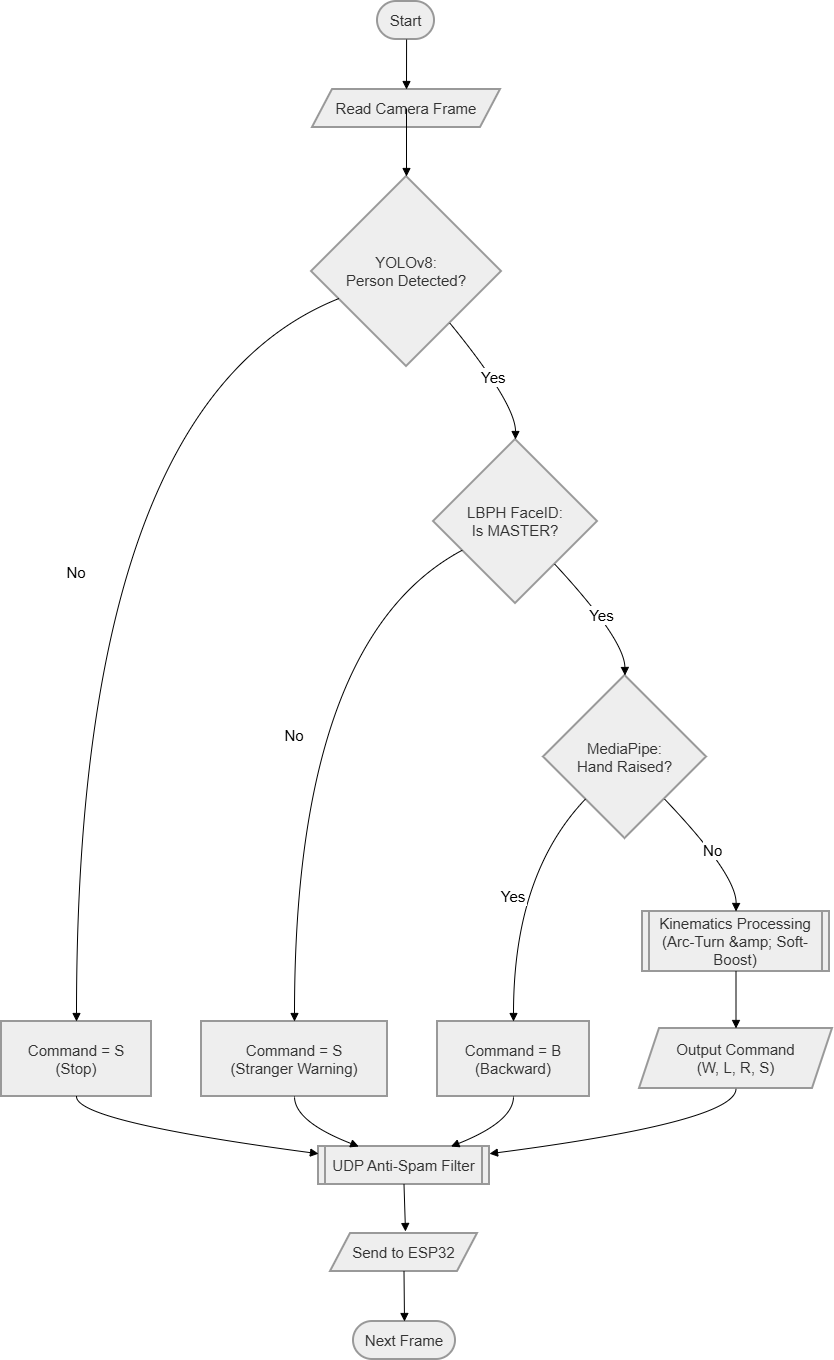

The diagram above was exported from draw.io. Its source (the exported page's mxGraphModel, read from the mxfile embedded in the PNG):
<mxGraphModel dx="1158" dy="633" grid="1" gridSize="10" guides="1" tooltips="1" connect="1" arrows="1" fold="1" page="1" pageScale="1" pageWidth="850" pageHeight="1100" math="0" shadow="0">
  <root>
    <mxCell id="0" />
    <mxCell id="1" parent="0" />
    <mxCell id="9TkPVp4hs3evQOOXFN-H-1" parent="1" style="rounded=1;whiteSpace=wrap;arcSize=50;strokeWidth=2;fillColor=light-dark(#eeeeee,#1f2020);strokeColor=light-dark(#999999,#cccccc);fontColor=light-dark(#333333,#cccccc);fontSize=15;" value="Start" vertex="1">
      <mxGeometry height="38" width="57" x="396" y="20" as="geometry" />
    </mxCell>
    <mxCell id="9TkPVp4hs3evQOOXFN-H-2" parent="1" style="shape=parallelogram;perimeter=parallelogramPerimeter;fixedSize=1;strokeWidth=2;whiteSpace=wrap;fillColor=light-dark(#eeeeee,#1f2020);strokeColor=light-dark(#999999,#cccccc);fontColor=light-dark(#333333,#cccccc);fontSize=15;" value="Read Camera Frame" vertex="1">
      <mxGeometry height="38" width="188" x="331" y="108" as="geometry" />
    </mxCell>
    <mxCell id="9TkPVp4hs3evQOOXFN-H-3" parent="1" style="rhombus;strokeWidth=2;whiteSpace=wrap;fillColor=light-dark(#eeeeee,#1f2020);strokeColor=light-dark(#999999,#cccccc);fontColor=light-dark(#333333,#cccccc);fontSize=15;" value="YOLOv8:&#10;Person Detected?" vertex="1">
      <mxGeometry height="190" width="190" x="330" y="195" as="geometry" />
    </mxCell>
    <mxCell id="9TkPVp4hs3evQOOXFN-H-4" parent="1" style="whiteSpace=wrap;strokeWidth=2;fillColor=light-dark(#eeeeee,#1f2020);strokeColor=light-dark(#999999,#cccccc);fontColor=light-dark(#333333,#cccccc);fontSize=15;" value="Command = S&#10;(Stop)" vertex="1">
      <mxGeometry height="75" width="150" x="20" y="1040" as="geometry" />
    </mxCell>
    <mxCell id="9TkPVp4hs3evQOOXFN-H-5" parent="1" style="rhombus;strokeWidth=2;whiteSpace=wrap;fillColor=light-dark(#eeeeee,#1f2020);strokeColor=light-dark(#999999,#cccccc);fontColor=light-dark(#333333,#cccccc);fontSize=15;" value="LBPH FaceID:&#10;Is MASTER?" vertex="1">
      <mxGeometry height="164" width="164" x="452" y="458" as="geometry" />
    </mxCell>
    <mxCell id="9TkPVp4hs3evQOOXFN-H-6" parent="1" style="whiteSpace=wrap;strokeWidth=2;fillColor=light-dark(#eeeeee,#1f2020);strokeColor=light-dark(#999999,#cccccc);fontColor=light-dark(#333333,#cccccc);fontSize=15;" value="Command = S&#10;(Stranger Warning)" vertex="1">
      <mxGeometry height="75" width="186" x="220" y="1040" as="geometry" />
    </mxCell>
    <mxCell id="9TkPVp4hs3evQOOXFN-H-7" parent="1" style="rhombus;strokeWidth=2;whiteSpace=wrap;fillColor=light-dark(#eeeeee,#1f2020);strokeColor=light-dark(#999999,#cccccc);fontColor=light-dark(#333333,#cccccc);fontSize=15;" value="MediaPipe:&#10;Hand Raised?" vertex="1">
      <mxGeometry height="163" width="163" x="562" y="694" as="geometry" />
    </mxCell>
    <mxCell id="9TkPVp4hs3evQOOXFN-H-8" parent="1" style="whiteSpace=wrap;strokeWidth=2;fillColor=light-dark(#eeeeee,#1f2020);strokeColor=light-dark(#999999,#cccccc);fontColor=light-dark(#333333,#cccccc);fontSize=15;" value="Command = B&#10;(Backward)" vertex="1">
      <mxGeometry height="75" width="152" x="456" y="1040" as="geometry" />
    </mxCell>
    <mxCell id="9TkPVp4hs3evQOOXFN-H-9" parent="1" style="strokeWidth=2;shape=process;whiteSpace=wrap;size=0.04;fillColor=light-dark(#eeeeee,#1f2020);strokeColor=light-dark(#999999,#cccccc);fontColor=light-dark(#333333,#cccccc);fontSize=15;" value="Kinematics Processing&#10;(Arc-Turn &amp;amp; Soft-Boost)" vertex="1">
      <mxGeometry height="60" width="187" x="661" y="930" as="geometry" />
    </mxCell>
    <mxCell id="9TkPVp4hs3evQOOXFN-H-10" parent="1" style="shape=parallelogram;perimeter=parallelogramPerimeter;fixedSize=1;strokeWidth=2;whiteSpace=wrap;fillColor=light-dark(#eeeeee,#1f2020);strokeColor=light-dark(#999999,#cccccc);fontColor=light-dark(#333333,#cccccc);fontSize=15;" value="Output Command&#10;(W, L, R, S)" vertex="1">
      <mxGeometry height="60" width="193" x="658" y="1047" as="geometry" />
    </mxCell>
    <mxCell id="9TkPVp4hs3evQOOXFN-H-11" parent="1" style="strokeWidth=2;shape=process;whiteSpace=wrap;size=0.04;fillColor=light-dark(#eeeeee,#1f2020);strokeColor=light-dark(#999999,#cccccc);fontColor=light-dark(#333333,#cccccc);fontSize=15;" value="UDP Anti-Spam Filter" vertex="1">
      <mxGeometry height="38" width="171" x="337" y="1165" as="geometry" />
    </mxCell>
    <mxCell id="9TkPVp4hs3evQOOXFN-H-12" parent="1" style="shape=parallelogram;perimeter=parallelogramPerimeter;fixedSize=1;strokeWidth=2;whiteSpace=wrap;fillColor=light-dark(#eeeeee,#1f2020);strokeColor=light-dark(#999999,#cccccc);fontColor=light-dark(#333333,#cccccc);fontSize=15;" value="Send to ESP32" vertex="1">
      <mxGeometry height="38" width="147" x="349" y="1252" as="geometry" />
    </mxCell>
    <mxCell id="9TkPVp4hs3evQOOXFN-H-13" parent="1" style="rounded=1;whiteSpace=wrap;arcSize=50;strokeWidth=2;fillColor=light-dark(#eeeeee,#1f2020);strokeColor=light-dark(#999999,#cccccc);fontColor=light-dark(#333333,#cccccc);fontSize=15;" value="Next Frame" vertex="1">
      <mxGeometry height="38" width="102" x="372" y="1340" as="geometry" />
    </mxCell>
    <mxCell id="9TkPVp4hs3evQOOXFN-H-14" edge="1" parent="1" source="9TkPVp4hs3evQOOXFN-H-1" style="curved=1;startArrow=none;endArrow=block;exitX=0.51;exitY=0.99;entryX=0.5;entryY=-0.01;rounded=0;fontSize=15;" target="9TkPVp4hs3evQOOXFN-H-2" value="">
      <mxGeometry relative="1" as="geometry">
        <Array as="points" />
      </mxGeometry>
    </mxCell>
    <mxCell id="9TkPVp4hs3evQOOXFN-H-15" edge="1" parent="1" source="9TkPVp4hs3evQOOXFN-H-2" style="curved=1;startArrow=none;endArrow=block;exitX=0.5;exitY=0.97;entryX=0.5;entryY=0;rounded=0;fontSize=15;" target="9TkPVp4hs3evQOOXFN-H-3" value="">
      <mxGeometry relative="1" as="geometry">
        <Array as="points" />
      </mxGeometry>
    </mxCell>
    <mxCell id="9TkPVp4hs3evQOOXFN-H-16" edge="1" parent="1" source="9TkPVp4hs3evQOOXFN-H-3" style="curved=1;startArrow=none;endArrow=block;exitX=0;exitY=0.7;entryX=0.5;entryY=0;rounded=0;fontSize=15;" target="9TkPVp4hs3evQOOXFN-H-4" value="No">
      <mxGeometry relative="1" as="geometry">
        <Array as="points">
          <mxPoint x="95" y="422" />
        </Array>
      </mxGeometry>
    </mxCell>
    <mxCell id="9TkPVp4hs3evQOOXFN-H-17" edge="1" parent="1" source="9TkPVp4hs3evQOOXFN-H-3" style="curved=1;startArrow=none;endArrow=block;exitX=0.92;exitY=1;entryX=0.5;entryY=0;rounded=0;fontSize=15;" target="9TkPVp4hs3evQOOXFN-H-5" value="Yes">
      <mxGeometry relative="1" as="geometry">
        <Array as="points">
          <mxPoint x="534" y="422" />
        </Array>
      </mxGeometry>
    </mxCell>
    <mxCell id="9TkPVp4hs3evQOOXFN-H-18" edge="1" parent="1" source="9TkPVp4hs3evQOOXFN-H-5" style="curved=1;startArrow=none;endArrow=block;exitX=0;exitY=0.77;entryX=0.5;entryY=0;rounded=0;fontSize=15;" target="9TkPVp4hs3evQOOXFN-H-6" value="No">
      <mxGeometry relative="1" as="geometry">
        <Array as="points">
          <mxPoint x="313" y="658" />
        </Array>
      </mxGeometry>
    </mxCell>
    <mxCell id="9TkPVp4hs3evQOOXFN-H-19" edge="1" parent="1" source="9TkPVp4hs3evQOOXFN-H-5" style="curved=1;startArrow=none;endArrow=block;exitX=0.96;exitY=1;entryX=0.5;entryY=0;rounded=0;fontSize=15;" target="9TkPVp4hs3evQOOXFN-H-7" value="Yes">
      <mxGeometry relative="1" as="geometry">
        <Array as="points">
          <mxPoint x="643" y="658" />
        </Array>
      </mxGeometry>
    </mxCell>
    <mxCell id="9TkPVp4hs3evQOOXFN-H-20" edge="1" parent="1" source="9TkPVp4hs3evQOOXFN-H-7" style="curved=1;startArrow=none;endArrow=block;exitX=0.03;exitY=1;entryX=0.5;entryY=0;rounded=0;fontSize=15;" target="9TkPVp4hs3evQOOXFN-H-8" value="Yes">
      <mxGeometry relative="1" as="geometry">
        <Array as="points">
          <mxPoint x="532" y="893" />
        </Array>
      </mxGeometry>
    </mxCell>
    <mxCell id="9TkPVp4hs3evQOOXFN-H-21" edge="1" parent="1" source="9TkPVp4hs3evQOOXFN-H-7" style="curved=1;startArrow=none;endArrow=block;exitX=0.97;exitY=1;entryX=0.5;entryY=0;rounded=0;fontSize=15;" target="9TkPVp4hs3evQOOXFN-H-9" value="No">
      <mxGeometry relative="1" as="geometry">
        <Array as="points">
          <mxPoint x="755" y="893" />
        </Array>
      </mxGeometry>
    </mxCell>
    <mxCell id="9TkPVp4hs3evQOOXFN-H-22" edge="1" parent="1" source="9TkPVp4hs3evQOOXFN-H-9" style="curved=1;startArrow=none;endArrow=block;exitX=0.5;exitY=1;entryX=0.5;entryY=0;rounded=0;fontSize=15;" target="9TkPVp4hs3evQOOXFN-H-10" value="">
      <mxGeometry relative="1" as="geometry">
        <Array as="points" />
      </mxGeometry>
    </mxCell>
    <mxCell id="9TkPVp4hs3evQOOXFN-H-23" edge="1" parent="1" source="9TkPVp4hs3evQOOXFN-H-4" style="curved=1;startArrow=none;endArrow=block;exitX=0.5;exitY=1;entryX=0;entryY=0.19;rounded=0;fontSize=15;" target="9TkPVp4hs3evQOOXFN-H-11" value="">
      <mxGeometry relative="1" as="geometry">
        <Array as="points">
          <mxPoint x="95" y="1140" />
        </Array>
      </mxGeometry>
    </mxCell>
    <mxCell id="9TkPVp4hs3evQOOXFN-H-24" edge="1" parent="1" source="9TkPVp4hs3evQOOXFN-H-6" style="curved=1;startArrow=none;endArrow=block;exitX=0.5;exitY=1;entryX=0.23;entryY=-0.01;rounded=0;fontSize=15;" target="9TkPVp4hs3evQOOXFN-H-11" value="">
      <mxGeometry relative="1" as="geometry">
        <Array as="points">
          <mxPoint x="313" y="1140" />
        </Array>
      </mxGeometry>
    </mxCell>
    <mxCell id="9TkPVp4hs3evQOOXFN-H-25" edge="1" parent="1" source="9TkPVp4hs3evQOOXFN-H-8" style="curved=1;startArrow=none;endArrow=block;exitX=0.5;exitY=1;entryX=0.78;entryY=-0.01;rounded=0;fontSize=15;" target="9TkPVp4hs3evQOOXFN-H-11" value="">
      <mxGeometry relative="1" as="geometry">
        <Array as="points">
          <mxPoint x="532" y="1140" />
        </Array>
      </mxGeometry>
    </mxCell>
    <mxCell id="9TkPVp4hs3evQOOXFN-H-26" edge="1" parent="1" source="9TkPVp4hs3evQOOXFN-H-10" style="curved=1;startArrow=none;endArrow=block;exitX=0.5;exitY=1;entryX=1;entryY=0.19;rounded=0;fontSize=15;" target="9TkPVp4hs3evQOOXFN-H-11" value="">
      <mxGeometry relative="1" as="geometry">
        <Array as="points">
          <mxPoint x="755" y="1140" />
        </Array>
      </mxGeometry>
    </mxCell>
    <mxCell id="9TkPVp4hs3evQOOXFN-H-27" edge="1" parent="1" source="9TkPVp4hs3evQOOXFN-H-11" style="curved=1;startArrow=none;endArrow=block;exitX=0.5;exitY=1;rounded=0;exitDx=0;exitDy=0;fontSize=15;" value="">
      <mxGeometry relative="1" as="geometry">
        <Array as="points" />
        <mxPoint x="424" y="1250" as="targetPoint" />
      </mxGeometry>
    </mxCell>
    <mxCell id="9TkPVp4hs3evQOOXFN-H-28" edge="1" parent="1" source="9TkPVp4hs3evQOOXFN-H-12" style="curved=1;startArrow=none;endArrow=block;exitX=0.5;exitY=1;entryX=0.5;entryY=-0.01;rounded=0;exitDx=0;exitDy=0;fontSize=15;" target="9TkPVp4hs3evQOOXFN-H-13" value="">
      <mxGeometry relative="1" as="geometry">
        <Array as="points" />
      </mxGeometry>
    </mxCell>
  </root>
</mxGraphModel>